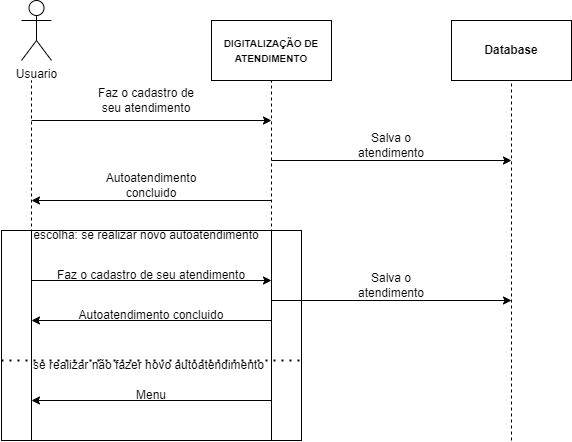

The diagram above was exported from draw.io. Its source (the exported page's mxGraphModel, read from the mxfile embedded in the PNG):
<mxGraphModel dx="1150" dy="459" grid="1" gridSize="10" guides="1" tooltips="1" connect="1" arrows="1" fold="1" page="1" pageScale="1" pageWidth="827" pageHeight="1169" math="0" shadow="0">
  <root>
    <mxCell id="0" />
    <mxCell id="1" parent="0" />
    <mxCell id="5o6KfTsEahryDi8oWN7J-16" value="" style="shape=process;whiteSpace=wrap;html=1;backgroundOutline=1;" vertex="1" parent="1">
      <mxGeometry x="170" y="310" width="300" height="210" as="geometry" />
    </mxCell>
    <mxCell id="oM1Gmad5-85Ta1dG0XbZ-1" value="" style="endArrow=none;dashed=1;html=1;rounded=0;" parent="1" edge="1">
      <mxGeometry width="50" height="50" relative="1" as="geometry">
        <mxPoint x="440" y="360" as="sourcePoint" />
        <mxPoint x="440" y="160" as="targetPoint" />
      </mxGeometry>
    </mxCell>
    <mxCell id="oM1Gmad5-85Ta1dG0XbZ-2" value="" style="endArrow=none;dashed=1;html=1;rounded=0;" parent="1" edge="1">
      <mxGeometry width="50" height="50" relative="1" as="geometry">
        <mxPoint x="200" y="360" as="sourcePoint" />
        <mxPoint x="200" y="160" as="targetPoint" />
      </mxGeometry>
    </mxCell>
    <mxCell id="5o6KfTsEahryDi8oWN7J-2" value="Usuario" style="shape=umlActor;verticalLabelPosition=bottom;verticalAlign=top;html=1;outlineConnect=0;" vertex="1" parent="1">
      <mxGeometry x="190" y="80" width="30" height="60" as="geometry" />
    </mxCell>
    <mxCell id="5o6KfTsEahryDi8oWN7J-3" value="&lt;font style=&quot;font-size: 10px;&quot;&gt;&lt;b id=&quot;docs-internal-guid-fcc2f02a-7fff-8687-ce6a-3b1eba19df8c&quot; style=&quot;font-weight:normal;&quot;&gt;&lt;span style=&quot;font-family: Arial, sans-serif; color: rgb(0, 0, 0); background-color: transparent; font-weight: 700; font-style: normal; font-variant: normal; text-decoration: none; vertical-align: baseline; white-space: pre-wrap;&quot;&gt;DIGITALIZAÇÃO DE ATENDIMENTO&lt;/span&gt;&lt;/b&gt;&lt;br&gt;&lt;/font&gt;" style="rounded=0;whiteSpace=wrap;html=1;" vertex="1" parent="1">
      <mxGeometry x="380" y="100" width="120" height="60" as="geometry" />
    </mxCell>
    <mxCell id="5o6KfTsEahryDi8oWN7J-4" value="" style="endArrow=classic;html=1;rounded=0;" edge="1" parent="1">
      <mxGeometry width="50" height="50" relative="1" as="geometry">
        <mxPoint x="200" y="200" as="sourcePoint" />
        <mxPoint x="440" y="200" as="targetPoint" />
      </mxGeometry>
    </mxCell>
    <mxCell id="5o6KfTsEahryDi8oWN7J-7" value="Faz o cadastro de seu atendimento" style="text;html=1;align=center;verticalAlign=middle;whiteSpace=wrap;rounded=0;" vertex="1" parent="1">
      <mxGeometry x="260" y="170" width="110" height="20" as="geometry" />
    </mxCell>
    <mxCell id="5o6KfTsEahryDi8oWN7J-8" value="" style="endArrow=classic;html=1;rounded=0;" edge="1" parent="1">
      <mxGeometry width="50" height="50" relative="1" as="geometry">
        <mxPoint x="440" y="280" as="sourcePoint" />
        <mxPoint x="200" y="280" as="targetPoint" />
      </mxGeometry>
    </mxCell>
    <mxCell id="5o6KfTsEahryDi8oWN7J-9" value="" style="endArrow=classic;html=1;rounded=0;" edge="1" parent="1">
      <mxGeometry width="50" height="50" relative="1" as="geometry">
        <mxPoint x="440" y="240" as="sourcePoint" />
        <mxPoint x="680" y="240" as="targetPoint" />
      </mxGeometry>
    </mxCell>
    <mxCell id="5o6KfTsEahryDi8oWN7J-10" value="" style="endArrow=none;dashed=1;html=1;rounded=0;" edge="1" parent="1">
      <mxGeometry width="50" height="50" relative="1" as="geometry">
        <mxPoint x="680" y="520" as="sourcePoint" />
        <mxPoint x="680" y="160" as="targetPoint" />
      </mxGeometry>
    </mxCell>
    <mxCell id="5o6KfTsEahryDi8oWN7J-11" value="&lt;b&gt;Database&lt;/b&gt;" style="rounded=0;whiteSpace=wrap;html=1;" vertex="1" parent="1">
      <mxGeometry x="620" y="100" width="120" height="60" as="geometry" />
    </mxCell>
    <mxCell id="5o6KfTsEahryDi8oWN7J-12" value="Salva o atendimento" style="text;html=1;align=center;verticalAlign=middle;whiteSpace=wrap;rounded=0;" vertex="1" parent="1">
      <mxGeometry x="530" y="210" width="60" height="30" as="geometry" />
    </mxCell>
    <mxCell id="5o6KfTsEahryDi8oWN7J-13" value="Autoatendimento concluido" style="text;html=1;align=center;verticalAlign=middle;whiteSpace=wrap;rounded=0;" vertex="1" parent="1">
      <mxGeometry x="290" y="250" width="60" height="30" as="geometry" />
    </mxCell>
    <mxCell id="5o6KfTsEahryDi8oWN7J-19" value="escolha: se realizar novo autoatendimento" style="text;html=1;align=center;verticalAlign=middle;whiteSpace=wrap;rounded=0;" vertex="1" parent="1">
      <mxGeometry x="195" y="310" width="240" height="10" as="geometry" />
    </mxCell>
    <mxCell id="5o6KfTsEahryDi8oWN7J-23" value="" style="endArrow=classic;html=1;rounded=0;" edge="1" parent="1">
      <mxGeometry width="50" height="50" relative="1" as="geometry">
        <mxPoint x="200" y="360" as="sourcePoint" />
        <mxPoint x="440" y="360" as="targetPoint" />
      </mxGeometry>
    </mxCell>
    <mxCell id="5o6KfTsEahryDi8oWN7J-25" value="Faz o cadastro de seu atendimento" style="text;html=1;align=center;verticalAlign=middle;whiteSpace=wrap;rounded=0;" vertex="1" parent="1">
      <mxGeometry x="220" y="340" width="200" height="30" as="geometry" />
    </mxCell>
    <mxCell id="5o6KfTsEahryDi8oWN7J-28" value="Autoatendimento concluido" style="text;html=1;align=center;verticalAlign=middle;whiteSpace=wrap;rounded=0;" vertex="1" parent="1">
      <mxGeometry x="245" y="380" width="150" height="30" as="geometry" />
    </mxCell>
    <mxCell id="5o6KfTsEahryDi8oWN7J-30" value="" style="endArrow=classic;html=1;rounded=0;" edge="1" parent="1">
      <mxGeometry width="50" height="50" relative="1" as="geometry">
        <mxPoint x="440" y="400" as="sourcePoint" />
        <mxPoint x="200" y="400" as="targetPoint" />
      </mxGeometry>
    </mxCell>
    <mxCell id="5o6KfTsEahryDi8oWN7J-32" value="" style="endArrow=none;dashed=1;html=1;dashPattern=1 3;strokeWidth=2;rounded=0;entryX=1.012;entryY=0.626;entryDx=0;entryDy=0;entryPerimeter=0;exitX=0;exitY=0.626;exitDx=0;exitDy=0;exitPerimeter=0;" edge="1" parent="1">
      <mxGeometry width="50" height="50" relative="1" as="geometry">
        <mxPoint x="170" y="440.00000000000006" as="sourcePoint" />
        <mxPoint x="473.5999999999999" y="440.00000000000006" as="targetPoint" />
      </mxGeometry>
    </mxCell>
    <mxCell id="5o6KfTsEahryDi8oWN7J-33" value="se realizar não fazer novo autoatendimento" style="text;html=1;align=left;verticalAlign=middle;whiteSpace=wrap;rounded=0;" vertex="1" parent="1">
      <mxGeometry x="200" y="440" width="240" height="10" as="geometry" />
    </mxCell>
    <mxCell id="5o6KfTsEahryDi8oWN7J-34" value="" style="endArrow=classic;html=1;rounded=0;" edge="1" parent="1">
      <mxGeometry width="50" height="50" relative="1" as="geometry">
        <mxPoint x="440" y="380" as="sourcePoint" />
        <mxPoint x="680" y="380" as="targetPoint" />
      </mxGeometry>
    </mxCell>
    <mxCell id="5o6KfTsEahryDi8oWN7J-35" value="Salva o atendimento" style="text;html=1;align=center;verticalAlign=middle;whiteSpace=wrap;rounded=0;" vertex="1" parent="1">
      <mxGeometry x="530" y="350" width="60" height="30" as="geometry" />
    </mxCell>
    <mxCell id="5o6KfTsEahryDi8oWN7J-36" value="" style="endArrow=classic;html=1;rounded=0;" edge="1" parent="1">
      <mxGeometry width="50" height="50" relative="1" as="geometry">
        <mxPoint x="440" y="480" as="sourcePoint" />
        <mxPoint x="200" y="480" as="targetPoint" />
      </mxGeometry>
    </mxCell>
    <mxCell id="5o6KfTsEahryDi8oWN7J-37" value="Menu" style="text;html=1;align=center;verticalAlign=middle;whiteSpace=wrap;rounded=0;" vertex="1" parent="1">
      <mxGeometry x="290" y="460" width="60" height="30" as="geometry" />
    </mxCell>
  </root>
</mxGraphModel>